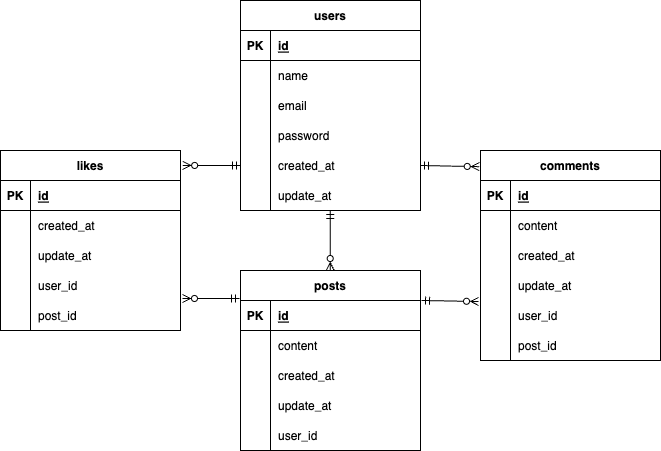

The diagram above was exported from draw.io. Its source (the exported page's mxGraphModel, read from the mxfile embedded in the PNG):
<mxGraphModel dx="1216" dy="568" grid="1" gridSize="10" guides="1" tooltips="1" connect="1" arrows="1" fold="1" page="1" pageScale="1" pageWidth="2339" pageHeight="3300" math="0" shadow="0">
  <root>
    <mxCell id="0" />
    <mxCell id="1" parent="0" />
    <mxCell id="2" value="users" style="shape=table;startSize=30;container=1;collapsible=1;childLayout=tableLayout;fixedRows=1;rowLines=0;fontStyle=1;align=center;resizeLast=1;" vertex="1" parent="1">
      <mxGeometry x="360" y="50" width="180" height="210" as="geometry" />
    </mxCell>
    <mxCell id="3" value="" style="shape=tableRow;horizontal=0;startSize=0;swimlaneHead=0;swimlaneBody=0;fillColor=none;collapsible=0;dropTarget=0;points=[[0,0.5],[1,0.5]];portConstraint=eastwest;top=0;left=0;right=0;bottom=1;" vertex="1" parent="2">
      <mxGeometry y="30" width="180" height="30" as="geometry" />
    </mxCell>
    <mxCell id="4" value="PK" style="shape=partialRectangle;connectable=0;fillColor=none;top=0;left=0;bottom=0;right=0;fontStyle=1;overflow=hidden;" vertex="1" parent="3">
      <mxGeometry width="30" height="30" as="geometry">
        <mxRectangle width="30" height="30" as="alternateBounds" />
      </mxGeometry>
    </mxCell>
    <mxCell id="5" value="id" style="shape=partialRectangle;connectable=0;fillColor=none;top=0;left=0;bottom=0;right=0;align=left;spacingLeft=6;fontStyle=5;overflow=hidden;" vertex="1" parent="3">
      <mxGeometry x="30" width="150" height="30" as="geometry">
        <mxRectangle width="150" height="30" as="alternateBounds" />
      </mxGeometry>
    </mxCell>
    <mxCell id="6" value="" style="shape=tableRow;horizontal=0;startSize=0;swimlaneHead=0;swimlaneBody=0;fillColor=none;collapsible=0;dropTarget=0;points=[[0,0.5],[1,0.5]];portConstraint=eastwest;top=0;left=0;right=0;bottom=0;" vertex="1" parent="2">
      <mxGeometry y="60" width="180" height="30" as="geometry" />
    </mxCell>
    <mxCell id="7" value="" style="shape=partialRectangle;connectable=0;fillColor=none;top=0;left=0;bottom=0;right=0;editable=1;overflow=hidden;" vertex="1" parent="6">
      <mxGeometry width="30" height="30" as="geometry">
        <mxRectangle width="30" height="30" as="alternateBounds" />
      </mxGeometry>
    </mxCell>
    <mxCell id="8" value="name" style="shape=partialRectangle;connectable=0;fillColor=none;top=0;left=0;bottom=0;right=0;align=left;spacingLeft=6;overflow=hidden;" vertex="1" parent="6">
      <mxGeometry x="30" width="150" height="30" as="geometry">
        <mxRectangle width="150" height="30" as="alternateBounds" />
      </mxGeometry>
    </mxCell>
    <mxCell id="9" value="" style="shape=tableRow;horizontal=0;startSize=0;swimlaneHead=0;swimlaneBody=0;fillColor=none;collapsible=0;dropTarget=0;points=[[0,0.5],[1,0.5]];portConstraint=eastwest;top=0;left=0;right=0;bottom=0;" vertex="1" parent="2">
      <mxGeometry y="90" width="180" height="30" as="geometry" />
    </mxCell>
    <mxCell id="10" value="" style="shape=partialRectangle;connectable=0;fillColor=none;top=0;left=0;bottom=0;right=0;editable=1;overflow=hidden;" vertex="1" parent="9">
      <mxGeometry width="30" height="30" as="geometry">
        <mxRectangle width="30" height="30" as="alternateBounds" />
      </mxGeometry>
    </mxCell>
    <mxCell id="11" value="email" style="shape=partialRectangle;connectable=0;fillColor=none;top=0;left=0;bottom=0;right=0;align=left;spacingLeft=6;overflow=hidden;" vertex="1" parent="9">
      <mxGeometry x="30" width="150" height="30" as="geometry">
        <mxRectangle width="150" height="30" as="alternateBounds" />
      </mxGeometry>
    </mxCell>
    <mxCell id="12" value="" style="shape=tableRow;horizontal=0;startSize=0;swimlaneHead=0;swimlaneBody=0;fillColor=none;collapsible=0;dropTarget=0;points=[[0,0.5],[1,0.5]];portConstraint=eastwest;top=0;left=0;right=0;bottom=0;" vertex="1" parent="2">
      <mxGeometry y="120" width="180" height="30" as="geometry" />
    </mxCell>
    <mxCell id="13" value="" style="shape=partialRectangle;connectable=0;fillColor=none;top=0;left=0;bottom=0;right=0;editable=1;overflow=hidden;" vertex="1" parent="12">
      <mxGeometry width="30" height="30" as="geometry">
        <mxRectangle width="30" height="30" as="alternateBounds" />
      </mxGeometry>
    </mxCell>
    <mxCell id="14" value="password" style="shape=partialRectangle;connectable=0;fillColor=none;top=0;left=0;bottom=0;right=0;align=left;spacingLeft=6;overflow=hidden;" vertex="1" parent="12">
      <mxGeometry x="30" width="150" height="30" as="geometry">
        <mxRectangle width="150" height="30" as="alternateBounds" />
      </mxGeometry>
    </mxCell>
    <mxCell id="16" value="" style="shape=tableRow;horizontal=0;startSize=0;swimlaneHead=0;swimlaneBody=0;fillColor=none;collapsible=0;dropTarget=0;points=[[0,0.5],[1,0.5]];portConstraint=eastwest;top=0;left=0;right=0;bottom=0;" vertex="1" parent="2">
      <mxGeometry y="150" width="180" height="30" as="geometry" />
    </mxCell>
    <mxCell id="17" value="" style="shape=partialRectangle;connectable=0;fillColor=none;top=0;left=0;bottom=0;right=0;editable=1;overflow=hidden;" vertex="1" parent="16">
      <mxGeometry width="30" height="30" as="geometry">
        <mxRectangle width="30" height="30" as="alternateBounds" />
      </mxGeometry>
    </mxCell>
    <mxCell id="18" value="created_at" style="shape=partialRectangle;connectable=0;fillColor=none;top=0;left=0;bottom=0;right=0;align=left;spacingLeft=6;overflow=hidden;" vertex="1" parent="16">
      <mxGeometry x="30" width="150" height="30" as="geometry">
        <mxRectangle width="150" height="30" as="alternateBounds" />
      </mxGeometry>
    </mxCell>
    <mxCell id="20" value="" style="shape=tableRow;horizontal=0;startSize=0;swimlaneHead=0;swimlaneBody=0;fillColor=none;collapsible=0;dropTarget=0;points=[[0,0.5],[1,0.5]];portConstraint=eastwest;top=0;left=0;right=0;bottom=0;" vertex="1" parent="2">
      <mxGeometry y="180" width="180" height="30" as="geometry" />
    </mxCell>
    <mxCell id="21" value="" style="shape=partialRectangle;connectable=0;fillColor=none;top=0;left=0;bottom=0;right=0;editable=1;overflow=hidden;" vertex="1" parent="20">
      <mxGeometry width="30" height="30" as="geometry">
        <mxRectangle width="30" height="30" as="alternateBounds" />
      </mxGeometry>
    </mxCell>
    <mxCell id="22" value="update_at" style="shape=partialRectangle;connectable=0;fillColor=none;top=0;left=0;bottom=0;right=0;align=left;spacingLeft=6;overflow=hidden;" vertex="1" parent="20">
      <mxGeometry x="30" width="150" height="30" as="geometry">
        <mxRectangle width="150" height="30" as="alternateBounds" />
      </mxGeometry>
    </mxCell>
    <mxCell id="23" value="posts" style="shape=table;startSize=30;container=1;collapsible=1;childLayout=tableLayout;fixedRows=1;rowLines=0;fontStyle=1;align=center;resizeLast=1;" vertex="1" parent="1">
      <mxGeometry x="360" y="320" width="180" height="180" as="geometry" />
    </mxCell>
    <mxCell id="24" value="" style="shape=tableRow;horizontal=0;startSize=0;swimlaneHead=0;swimlaneBody=0;fillColor=none;collapsible=0;dropTarget=0;points=[[0,0.5],[1,0.5]];portConstraint=eastwest;top=0;left=0;right=0;bottom=1;" vertex="1" parent="23">
      <mxGeometry y="30" width="180" height="30" as="geometry" />
    </mxCell>
    <mxCell id="25" value="PK" style="shape=partialRectangle;connectable=0;fillColor=none;top=0;left=0;bottom=0;right=0;fontStyle=1;overflow=hidden;" vertex="1" parent="24">
      <mxGeometry width="30" height="30" as="geometry">
        <mxRectangle width="30" height="30" as="alternateBounds" />
      </mxGeometry>
    </mxCell>
    <mxCell id="26" value="id" style="shape=partialRectangle;connectable=0;fillColor=none;top=0;left=0;bottom=0;right=0;align=left;spacingLeft=6;fontStyle=5;overflow=hidden;" vertex="1" parent="24">
      <mxGeometry x="30" width="150" height="30" as="geometry">
        <mxRectangle width="150" height="30" as="alternateBounds" />
      </mxGeometry>
    </mxCell>
    <mxCell id="27" value="" style="shape=tableRow;horizontal=0;startSize=0;swimlaneHead=0;swimlaneBody=0;fillColor=none;collapsible=0;dropTarget=0;points=[[0,0.5],[1,0.5]];portConstraint=eastwest;top=0;left=0;right=0;bottom=0;" vertex="1" parent="23">
      <mxGeometry y="60" width="180" height="30" as="geometry" />
    </mxCell>
    <mxCell id="28" value="" style="shape=partialRectangle;connectable=0;fillColor=none;top=0;left=0;bottom=0;right=0;editable=1;overflow=hidden;" vertex="1" parent="27">
      <mxGeometry width="30" height="30" as="geometry">
        <mxRectangle width="30" height="30" as="alternateBounds" />
      </mxGeometry>
    </mxCell>
    <mxCell id="29" value="content" style="shape=partialRectangle;connectable=0;fillColor=none;top=0;left=0;bottom=0;right=0;align=left;spacingLeft=6;overflow=hidden;" vertex="1" parent="27">
      <mxGeometry x="30" width="150" height="30" as="geometry">
        <mxRectangle width="150" height="30" as="alternateBounds" />
      </mxGeometry>
    </mxCell>
    <mxCell id="30" value="" style="shape=tableRow;horizontal=0;startSize=0;swimlaneHead=0;swimlaneBody=0;fillColor=none;collapsible=0;dropTarget=0;points=[[0,0.5],[1,0.5]];portConstraint=eastwest;top=0;left=0;right=0;bottom=0;" vertex="1" parent="23">
      <mxGeometry y="90" width="180" height="30" as="geometry" />
    </mxCell>
    <mxCell id="31" value="" style="shape=partialRectangle;connectable=0;fillColor=none;top=0;left=0;bottom=0;right=0;editable=1;overflow=hidden;" vertex="1" parent="30">
      <mxGeometry width="30" height="30" as="geometry">
        <mxRectangle width="30" height="30" as="alternateBounds" />
      </mxGeometry>
    </mxCell>
    <mxCell id="32" value="created_at" style="shape=partialRectangle;connectable=0;fillColor=none;top=0;left=0;bottom=0;right=0;align=left;spacingLeft=6;overflow=hidden;" vertex="1" parent="30">
      <mxGeometry x="30" width="150" height="30" as="geometry">
        <mxRectangle width="150" height="30" as="alternateBounds" />
      </mxGeometry>
    </mxCell>
    <mxCell id="33" value="" style="shape=tableRow;horizontal=0;startSize=0;swimlaneHead=0;swimlaneBody=0;fillColor=none;collapsible=0;dropTarget=0;points=[[0,0.5],[1,0.5]];portConstraint=eastwest;top=0;left=0;right=0;bottom=0;" vertex="1" parent="23">
      <mxGeometry y="120" width="180" height="30" as="geometry" />
    </mxCell>
    <mxCell id="34" value="" style="shape=partialRectangle;connectable=0;fillColor=none;top=0;left=0;bottom=0;right=0;editable=1;overflow=hidden;" vertex="1" parent="33">
      <mxGeometry width="30" height="30" as="geometry">
        <mxRectangle width="30" height="30" as="alternateBounds" />
      </mxGeometry>
    </mxCell>
    <mxCell id="35" value="update_at" style="shape=partialRectangle;connectable=0;fillColor=none;top=0;left=0;bottom=0;right=0;align=left;spacingLeft=6;overflow=hidden;" vertex="1" parent="33">
      <mxGeometry x="30" width="150" height="30" as="geometry">
        <mxRectangle width="150" height="30" as="alternateBounds" />
      </mxGeometry>
    </mxCell>
    <mxCell id="37" value="" style="shape=tableRow;horizontal=0;startSize=0;swimlaneHead=0;swimlaneBody=0;fillColor=none;collapsible=0;dropTarget=0;points=[[0,0.5],[1,0.5]];portConstraint=eastwest;top=0;left=0;right=0;bottom=0;" vertex="1" parent="23">
      <mxGeometry y="150" width="180" height="30" as="geometry" />
    </mxCell>
    <mxCell id="38" value="" style="shape=partialRectangle;connectable=0;fillColor=none;top=0;left=0;bottom=0;right=0;editable=1;overflow=hidden;" vertex="1" parent="37">
      <mxGeometry width="30" height="30" as="geometry">
        <mxRectangle width="30" height="30" as="alternateBounds" />
      </mxGeometry>
    </mxCell>
    <mxCell id="39" value="user_id" style="shape=partialRectangle;connectable=0;fillColor=none;top=0;left=0;bottom=0;right=0;align=left;spacingLeft=6;overflow=hidden;" vertex="1" parent="37">
      <mxGeometry x="30" width="150" height="30" as="geometry">
        <mxRectangle width="150" height="30" as="alternateBounds" />
      </mxGeometry>
    </mxCell>
    <mxCell id="44" value="likes" style="shape=table;startSize=30;container=1;collapsible=1;childLayout=tableLayout;fixedRows=1;rowLines=0;fontStyle=1;align=center;resizeLast=1;" vertex="1" parent="1">
      <mxGeometry x="120" y="200" width="180" height="180" as="geometry" />
    </mxCell>
    <mxCell id="45" value="" style="shape=tableRow;horizontal=0;startSize=0;swimlaneHead=0;swimlaneBody=0;fillColor=none;collapsible=0;dropTarget=0;points=[[0,0.5],[1,0.5]];portConstraint=eastwest;top=0;left=0;right=0;bottom=1;" vertex="1" parent="44">
      <mxGeometry y="30" width="180" height="30" as="geometry" />
    </mxCell>
    <mxCell id="46" value="PK" style="shape=partialRectangle;connectable=0;fillColor=none;top=0;left=0;bottom=0;right=0;fontStyle=1;overflow=hidden;" vertex="1" parent="45">
      <mxGeometry width="30" height="30" as="geometry">
        <mxRectangle width="30" height="30" as="alternateBounds" />
      </mxGeometry>
    </mxCell>
    <mxCell id="47" value="id" style="shape=partialRectangle;connectable=0;fillColor=none;top=0;left=0;bottom=0;right=0;align=left;spacingLeft=6;fontStyle=5;overflow=hidden;" vertex="1" parent="45">
      <mxGeometry x="30" width="150" height="30" as="geometry">
        <mxRectangle width="150" height="30" as="alternateBounds" />
      </mxGeometry>
    </mxCell>
    <mxCell id="48" value="" style="shape=tableRow;horizontal=0;startSize=0;swimlaneHead=0;swimlaneBody=0;fillColor=none;collapsible=0;dropTarget=0;points=[[0,0.5],[1,0.5]];portConstraint=eastwest;top=0;left=0;right=0;bottom=0;" vertex="1" parent="44">
      <mxGeometry y="60" width="180" height="30" as="geometry" />
    </mxCell>
    <mxCell id="49" value="" style="shape=partialRectangle;connectable=0;fillColor=none;top=0;left=0;bottom=0;right=0;editable=1;overflow=hidden;" vertex="1" parent="48">
      <mxGeometry width="30" height="30" as="geometry">
        <mxRectangle width="30" height="30" as="alternateBounds" />
      </mxGeometry>
    </mxCell>
    <mxCell id="50" value="created_at" style="shape=partialRectangle;connectable=0;fillColor=none;top=0;left=0;bottom=0;right=0;align=left;spacingLeft=6;overflow=hidden;" vertex="1" parent="48">
      <mxGeometry x="30" width="150" height="30" as="geometry">
        <mxRectangle width="150" height="30" as="alternateBounds" />
      </mxGeometry>
    </mxCell>
    <mxCell id="51" value="" style="shape=tableRow;horizontal=0;startSize=0;swimlaneHead=0;swimlaneBody=0;fillColor=none;collapsible=0;dropTarget=0;points=[[0,0.5],[1,0.5]];portConstraint=eastwest;top=0;left=0;right=0;bottom=0;" vertex="1" parent="44">
      <mxGeometry y="90" width="180" height="30" as="geometry" />
    </mxCell>
    <mxCell id="52" value="" style="shape=partialRectangle;connectable=0;fillColor=none;top=0;left=0;bottom=0;right=0;editable=1;overflow=hidden;" vertex="1" parent="51">
      <mxGeometry width="30" height="30" as="geometry">
        <mxRectangle width="30" height="30" as="alternateBounds" />
      </mxGeometry>
    </mxCell>
    <mxCell id="53" value="update_at" style="shape=partialRectangle;connectable=0;fillColor=none;top=0;left=0;bottom=0;right=0;align=left;spacingLeft=6;overflow=hidden;" vertex="1" parent="51">
      <mxGeometry x="30" width="150" height="30" as="geometry">
        <mxRectangle width="150" height="30" as="alternateBounds" />
      </mxGeometry>
    </mxCell>
    <mxCell id="58" value="" style="shape=tableRow;horizontal=0;startSize=0;swimlaneHead=0;swimlaneBody=0;fillColor=none;collapsible=0;dropTarget=0;points=[[0,0.5],[1,0.5]];portConstraint=eastwest;top=0;left=0;right=0;bottom=0;" vertex="1" parent="44">
      <mxGeometry y="120" width="180" height="30" as="geometry" />
    </mxCell>
    <mxCell id="59" value="" style="shape=partialRectangle;connectable=0;fillColor=none;top=0;left=0;bottom=0;right=0;editable=1;overflow=hidden;" vertex="1" parent="58">
      <mxGeometry width="30" height="30" as="geometry">
        <mxRectangle width="30" height="30" as="alternateBounds" />
      </mxGeometry>
    </mxCell>
    <mxCell id="60" value="user_id" style="shape=partialRectangle;connectable=0;fillColor=none;top=0;left=0;bottom=0;right=0;align=left;spacingLeft=6;overflow=hidden;" vertex="1" parent="58">
      <mxGeometry x="30" width="150" height="30" as="geometry">
        <mxRectangle width="150" height="30" as="alternateBounds" />
      </mxGeometry>
    </mxCell>
    <mxCell id="54" value="" style="shape=tableRow;horizontal=0;startSize=0;swimlaneHead=0;swimlaneBody=0;fillColor=none;collapsible=0;dropTarget=0;points=[[0,0.5],[1,0.5]];portConstraint=eastwest;top=0;left=0;right=0;bottom=0;" vertex="1" parent="44">
      <mxGeometry y="150" width="180" height="30" as="geometry" />
    </mxCell>
    <mxCell id="55" value="" style="shape=partialRectangle;connectable=0;fillColor=none;top=0;left=0;bottom=0;right=0;editable=1;overflow=hidden;" vertex="1" parent="54">
      <mxGeometry width="30" height="30" as="geometry">
        <mxRectangle width="30" height="30" as="alternateBounds" />
      </mxGeometry>
    </mxCell>
    <mxCell id="56" value="post_id" style="shape=partialRectangle;connectable=0;fillColor=none;top=0;left=0;bottom=0;right=0;align=left;spacingLeft=6;overflow=hidden;" vertex="1" parent="54">
      <mxGeometry x="30" width="150" height="30" as="geometry">
        <mxRectangle width="150" height="30" as="alternateBounds" />
      </mxGeometry>
    </mxCell>
    <mxCell id="61" value="comments" style="shape=table;startSize=30;container=1;collapsible=1;childLayout=tableLayout;fixedRows=1;rowLines=0;fontStyle=1;align=center;resizeLast=1;" vertex="1" parent="1">
      <mxGeometry x="600" y="200" width="180" height="210" as="geometry" />
    </mxCell>
    <mxCell id="62" value="" style="shape=tableRow;horizontal=0;startSize=0;swimlaneHead=0;swimlaneBody=0;fillColor=none;collapsible=0;dropTarget=0;points=[[0,0.5],[1,0.5]];portConstraint=eastwest;top=0;left=0;right=0;bottom=1;" vertex="1" parent="61">
      <mxGeometry y="30" width="180" height="30" as="geometry" />
    </mxCell>
    <mxCell id="63" value="PK" style="shape=partialRectangle;connectable=0;fillColor=none;top=0;left=0;bottom=0;right=0;fontStyle=1;overflow=hidden;" vertex="1" parent="62">
      <mxGeometry width="30" height="30" as="geometry">
        <mxRectangle width="30" height="30" as="alternateBounds" />
      </mxGeometry>
    </mxCell>
    <mxCell id="64" value="id" style="shape=partialRectangle;connectable=0;fillColor=none;top=0;left=0;bottom=0;right=0;align=left;spacingLeft=6;fontStyle=5;overflow=hidden;" vertex="1" parent="62">
      <mxGeometry x="30" width="150" height="30" as="geometry">
        <mxRectangle width="150" height="30" as="alternateBounds" />
      </mxGeometry>
    </mxCell>
    <mxCell id="65" value="" style="shape=tableRow;horizontal=0;startSize=0;swimlaneHead=0;swimlaneBody=0;fillColor=none;collapsible=0;dropTarget=0;points=[[0,0.5],[1,0.5]];portConstraint=eastwest;top=0;left=0;right=0;bottom=0;" vertex="1" parent="61">
      <mxGeometry y="60" width="180" height="30" as="geometry" />
    </mxCell>
    <mxCell id="66" value="" style="shape=partialRectangle;connectable=0;fillColor=none;top=0;left=0;bottom=0;right=0;editable=1;overflow=hidden;" vertex="1" parent="65">
      <mxGeometry width="30" height="30" as="geometry">
        <mxRectangle width="30" height="30" as="alternateBounds" />
      </mxGeometry>
    </mxCell>
    <mxCell id="67" value="content" style="shape=partialRectangle;connectable=0;fillColor=none;top=0;left=0;bottom=0;right=0;align=left;spacingLeft=6;overflow=hidden;" vertex="1" parent="65">
      <mxGeometry x="30" width="150" height="30" as="geometry">
        <mxRectangle width="150" height="30" as="alternateBounds" />
      </mxGeometry>
    </mxCell>
    <mxCell id="68" value="" style="shape=tableRow;horizontal=0;startSize=0;swimlaneHead=0;swimlaneBody=0;fillColor=none;collapsible=0;dropTarget=0;points=[[0,0.5],[1,0.5]];portConstraint=eastwest;top=0;left=0;right=0;bottom=0;" vertex="1" parent="61">
      <mxGeometry y="90" width="180" height="30" as="geometry" />
    </mxCell>
    <mxCell id="69" value="" style="shape=partialRectangle;connectable=0;fillColor=none;top=0;left=0;bottom=0;right=0;editable=1;overflow=hidden;" vertex="1" parent="68">
      <mxGeometry width="30" height="30" as="geometry">
        <mxRectangle width="30" height="30" as="alternateBounds" />
      </mxGeometry>
    </mxCell>
    <mxCell id="70" value="created_at" style="shape=partialRectangle;connectable=0;fillColor=none;top=0;left=0;bottom=0;right=0;align=left;spacingLeft=6;overflow=hidden;" vertex="1" parent="68">
      <mxGeometry x="30" width="150" height="30" as="geometry">
        <mxRectangle width="150" height="30" as="alternateBounds" />
      </mxGeometry>
    </mxCell>
    <mxCell id="71" value="" style="shape=tableRow;horizontal=0;startSize=0;swimlaneHead=0;swimlaneBody=0;fillColor=none;collapsible=0;dropTarget=0;points=[[0,0.5],[1,0.5]];portConstraint=eastwest;top=0;left=0;right=0;bottom=0;" vertex="1" parent="61">
      <mxGeometry y="120" width="180" height="30" as="geometry" />
    </mxCell>
    <mxCell id="72" value="" style="shape=partialRectangle;connectable=0;fillColor=none;top=0;left=0;bottom=0;right=0;editable=1;overflow=hidden;" vertex="1" parent="71">
      <mxGeometry width="30" height="30" as="geometry">
        <mxRectangle width="30" height="30" as="alternateBounds" />
      </mxGeometry>
    </mxCell>
    <mxCell id="73" value="update_at" style="shape=partialRectangle;connectable=0;fillColor=none;top=0;left=0;bottom=0;right=0;align=left;spacingLeft=6;overflow=hidden;" vertex="1" parent="71">
      <mxGeometry x="30" width="150" height="30" as="geometry">
        <mxRectangle width="150" height="30" as="alternateBounds" />
      </mxGeometry>
    </mxCell>
    <mxCell id="75" value="" style="shape=tableRow;horizontal=0;startSize=0;swimlaneHead=0;swimlaneBody=0;fillColor=none;collapsible=0;dropTarget=0;points=[[0,0.5],[1,0.5]];portConstraint=eastwest;top=0;left=0;right=0;bottom=0;" vertex="1" parent="61">
      <mxGeometry y="150" width="180" height="30" as="geometry" />
    </mxCell>
    <mxCell id="76" value="" style="shape=partialRectangle;connectable=0;fillColor=none;top=0;left=0;bottom=0;right=0;editable=1;overflow=hidden;" vertex="1" parent="75">
      <mxGeometry width="30" height="30" as="geometry">
        <mxRectangle width="30" height="30" as="alternateBounds" />
      </mxGeometry>
    </mxCell>
    <mxCell id="77" value="user_id" style="shape=partialRectangle;connectable=0;fillColor=none;top=0;left=0;bottom=0;right=0;align=left;spacingLeft=6;overflow=hidden;" vertex="1" parent="75">
      <mxGeometry x="30" width="150" height="30" as="geometry">
        <mxRectangle width="150" height="30" as="alternateBounds" />
      </mxGeometry>
    </mxCell>
    <mxCell id="79" value="" style="shape=tableRow;horizontal=0;startSize=0;swimlaneHead=0;swimlaneBody=0;fillColor=none;collapsible=0;dropTarget=0;points=[[0,0.5],[1,0.5]];portConstraint=eastwest;top=0;left=0;right=0;bottom=0;" vertex="1" parent="61">
      <mxGeometry y="180" width="180" height="30" as="geometry" />
    </mxCell>
    <mxCell id="80" value="" style="shape=partialRectangle;connectable=0;fillColor=none;top=0;left=0;bottom=0;right=0;editable=1;overflow=hidden;" vertex="1" parent="79">
      <mxGeometry width="30" height="30" as="geometry">
        <mxRectangle width="30" height="30" as="alternateBounds" />
      </mxGeometry>
    </mxCell>
    <mxCell id="81" value="post_id" style="shape=partialRectangle;connectable=0;fillColor=none;top=0;left=0;bottom=0;right=0;align=left;spacingLeft=6;overflow=hidden;" vertex="1" parent="79">
      <mxGeometry x="30" width="150" height="30" as="geometry">
        <mxRectangle width="150" height="30" as="alternateBounds" />
      </mxGeometry>
    </mxCell>
    <mxCell id="82" value="" style="fontSize=12;html=1;endArrow=ERzeroToMany;startArrow=ERmandOne;" edge="1" parent="1">
      <mxGeometry width="100" height="100" relative="1" as="geometry">
        <mxPoint x="449.71" y="260" as="sourcePoint" />
        <mxPoint x="449.71" y="320" as="targetPoint" />
      </mxGeometry>
    </mxCell>
    <mxCell id="84" value="" style="fontSize=12;html=1;endArrow=ERzeroToMany;startArrow=ERmandOne;exitX=1;exitY=0.5;exitDx=0;exitDy=0;entryX=-0.007;entryY=0.077;entryDx=0;entryDy=0;entryPerimeter=0;" edge="1" parent="1" source="16" target="61">
      <mxGeometry width="100" height="100" relative="1" as="geometry">
        <mxPoint x="570" y="340" as="sourcePoint" />
        <mxPoint x="670" y="240" as="targetPoint" />
      </mxGeometry>
    </mxCell>
    <mxCell id="87" value="" style="edgeStyle=entityRelationEdgeStyle;fontSize=12;html=1;endArrow=ERzeroToMany;startArrow=ERmandOne;exitX=0;exitY=0.5;exitDx=0;exitDy=0;entryX=1.012;entryY=0.083;entryDx=0;entryDy=0;entryPerimeter=0;" edge="1" parent="1" source="16" target="44">
      <mxGeometry width="100" height="100" relative="1" as="geometry">
        <mxPoint x="310" y="270" as="sourcePoint" />
        <mxPoint x="410" y="170" as="targetPoint" />
      </mxGeometry>
    </mxCell>
    <mxCell id="89" value="" style="fontSize=12;html=1;endArrow=ERzeroToMany;startArrow=ERmandOne;entryX=-0.011;entryY=0.033;entryDx=0;entryDy=0;exitX=1.006;exitY=0;exitDx=0;exitDy=0;exitPerimeter=0;entryPerimeter=0;" edge="1" parent="1" source="24" target="75">
      <mxGeometry width="100" height="100" relative="1" as="geometry">
        <mxPoint x="310" y="310" as="sourcePoint" />
        <mxPoint x="410" y="210" as="targetPoint" />
      </mxGeometry>
    </mxCell>
    <mxCell id="91" value="" style="fontSize=12;html=1;endArrow=ERzeroToMany;startArrow=ERmandOne;exitX=-0.006;exitY=-0.067;exitDx=0;exitDy=0;exitPerimeter=0;entryX=1.011;entryY=-0.067;entryDx=0;entryDy=0;entryPerimeter=0;" edge="1" parent="1" source="24" target="54">
      <mxGeometry width="100" height="100" relative="1" as="geometry">
        <mxPoint x="310" y="300" as="sourcePoint" />
        <mxPoint x="410" y="200" as="targetPoint" />
      </mxGeometry>
    </mxCell>
  </root>
</mxGraphModel>